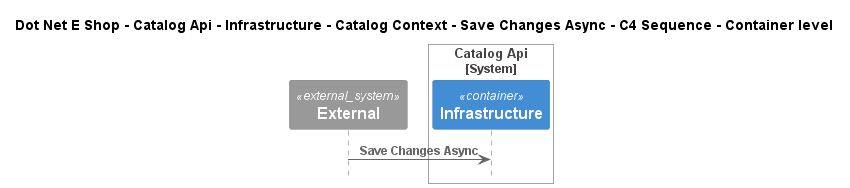

The diagram above was rendered by PlantUML. Its source (embedded in the PNG):
@startuml
!include ..\..\..\..\..\..\..\..\..\.c4s\C4_Sequence.puml

title Dot Net E Shop - Catalog Api - Infrastructure - Catalog Context - Save Changes Async - C4 Sequence - Container level

System_Ext(C4InterFlow.SoftwareSystems.ExternalSystem, "External", "")

System_Boundary(DotNetEShop.SoftwareSystems.CatalogApi, "Catalog Api")
    Container(DotNetEShop.SoftwareSystems.CatalogApi.Containers.Infrastructure, "Infrastructure", "", "")
Boundary_End()

Rel(C4InterFlow.SoftwareSystems.ExternalSystem, DotNetEShop.SoftwareSystems.CatalogApi.Containers.Infrastructure, "Save Changes Async")


@enduml